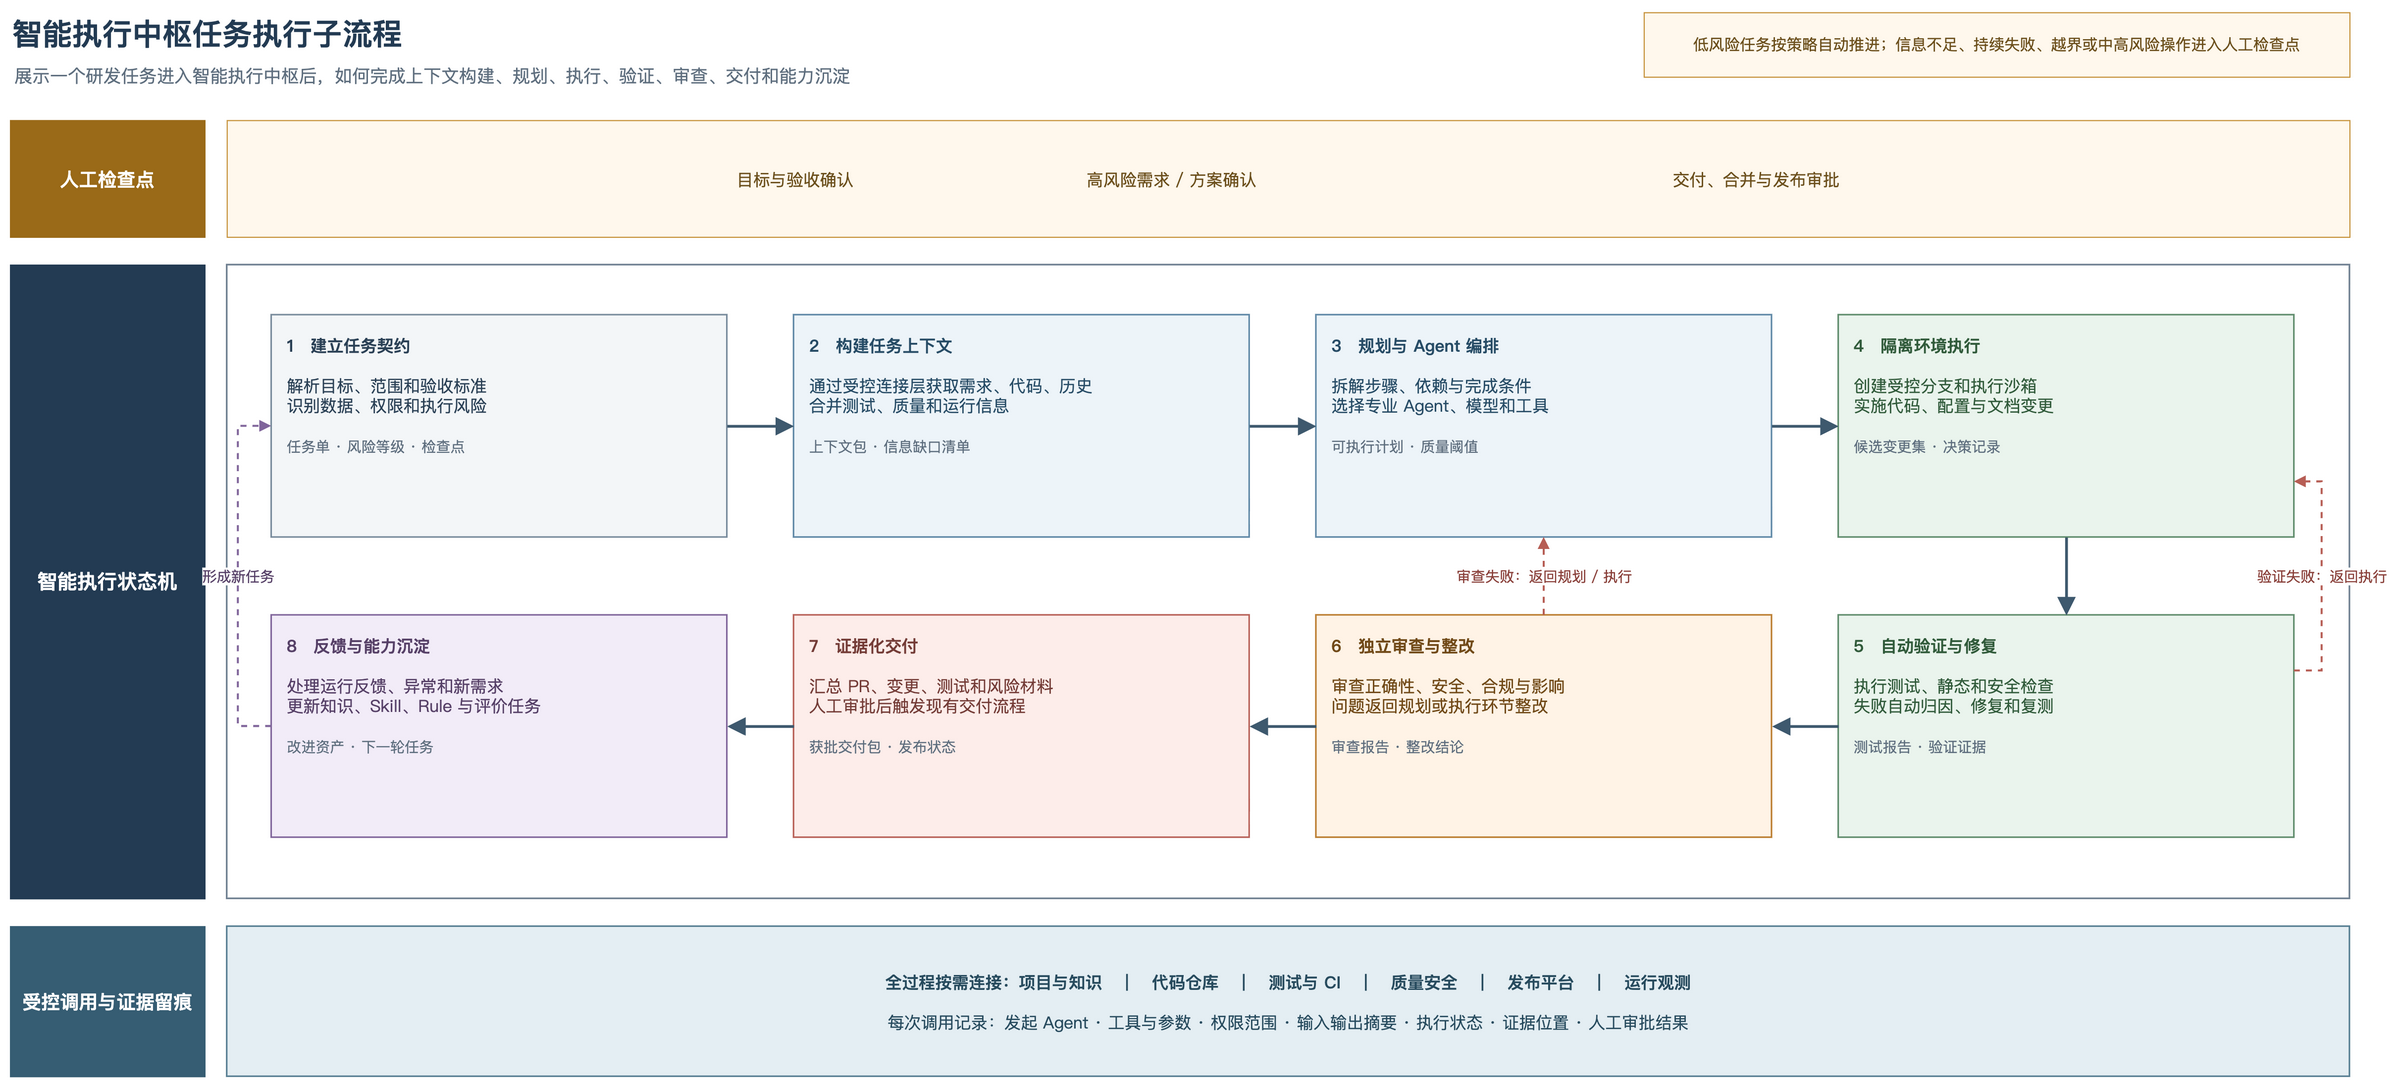

The diagram above was exported from draw.io. Its source (the exported page's mxGraphModel, read from the mxfile embedded in the PNG):
<mxGraphModel dx="1700" dy="850" grid="1" gridSize="10" guides="1" tooltips="1" connect="1" arrows="1" fold="1" page="1" pageScale="1" pageWidth="2200" pageHeight="1050" math="0" shadow="0" background="#FFFFFF">
  <root>
    <mxCell id="0" />
    <mxCell id="1" parent="0" />
    <mxCell id="title" value="智能执行中枢任务执行子流程" style="text;html=1;align=left;verticalAlign=middle;fontFamily=Microsoft YaHei;fontSize=27;fontStyle=1;fontColor=#233B53;" vertex="1" parent="1">
      <mxGeometry x="45" y="25" width="800" height="44" as="geometry" />
    </mxCell>
    <mxCell id="subtitle" value="展示一个研发任务进入智能执行中枢后，如何完成上下文构建、规划、执行、验证、审查、交付和能力沉淀" style="text;html=1;align=left;verticalAlign=middle;fontFamily=Microsoft YaHei;fontSize=16;fontColor=#5F6F7F;" vertex="1" parent="1">
      <mxGeometry x="47" y="70" width="1600" height="30" as="geometry" />
    </mxCell>
    <mxCell id="note" value="低风险任务按策略自动推进；信息不足、持续失败、越界或中高风险操作进入人工检查点" style="rounded=0;whiteSpace=wrap;html=1;fillColor=#FFF8ED;strokeColor=#C6923A;fontFamily=Microsoft YaHei;fontColor=#6C501D;fontSize=14;align=center;verticalAlign=middle;" vertex="1" parent="1">
      <mxGeometry x="1515" y="28" width="635" height="58" as="geometry" />
    </mxCell>
    <mxCell id="human-label" value="人工检查点" style="rounded=0;whiteSpace=wrap;html=1;fillColor=#9A6A18;strokeColor=#9A6A18;fontFamily=Microsoft YaHei;fontColor=#FFFFFF;fontSize=17;fontStyle=1;align=center;verticalAlign=middle;" vertex="1" parent="1">
      <mxGeometry x="45" y="125" width="175" height="105" as="geometry" />
    </mxCell>
    <mxCell id="human-band" value="目标与验收确认　　　　　　　　　　　　　　高风险需求 / 方案确认　　　　　　　　　　　　　　　　　　　　　　　　　交付、合并与发布审批" style="rounded=0;whiteSpace=wrap;html=1;fillColor=#FFF8ED;strokeColor=#C6923A;fontFamily=Microsoft YaHei;fontColor=#6C501D;fontSize=15;align=center;verticalAlign=middle;" vertex="1" parent="1">
      <mxGeometry x="240" y="125" width="1910" height="105" as="geometry" />
    </mxCell>
    <mxCell id="execution-label" value="智能执行状态机" style="rounded=0;whiteSpace=wrap;html=1;fillColor=#233B53;strokeColor=#233B53;fontFamily=Microsoft YaHei;fontColor=#FFFFFF;fontSize=18;fontStyle=1;align=center;verticalAlign=middle;" vertex="1" parent="1">
      <mxGeometry x="45" y="255" width="175" height="570" as="geometry" />
    </mxCell>
    <mxCell id="execution-band" value="" style="rounded=0;whiteSpace=wrap;html=1;fillColor=#FFFFFF;strokeColor=#6E7F90;strokeWidth=1.5;" vertex="1" parent="1">
      <mxGeometry x="240" y="255" width="1910" height="570" as="geometry" />
    </mxCell>
    <mxCell id="s1" value="&lt;b&gt;1　建立任务契约&lt;/b&gt;&lt;br&gt;&lt;br&gt;解析目标、范围和验收标准&lt;br&gt;识别数据、权限和执行风险&lt;br&gt;&lt;br&gt;&lt;font style=&quot;font-size:13px;color:#5F6F7F&quot;&gt;任务单 · 风险等级 · 检查点&lt;/font&gt;" style="rounded=0;whiteSpace=wrap;html=1;fillColor=#F3F6F8;strokeColor=#788B9C;strokeWidth=1.4;fontFamily=Microsoft YaHei;fontColor=#2B4156;fontSize=15;align=left;verticalAlign=top;spacing=14;" vertex="1" parent="1">
      <mxGeometry x="280" y="300" width="410" height="200" as="geometry" />
    </mxCell>
    <mxCell id="s2" value="&lt;b&gt;2　构建任务上下文&lt;/b&gt;&lt;br&gt;&lt;br&gt;通过受控连接层获取需求、代码、历史&lt;br&gt;合并测试、质量和运行信息&lt;br&gt;&lt;br&gt;&lt;font style=&quot;font-size:13px;color:#5F6F7F&quot;&gt;上下文包 · 信息缺口清单&lt;/font&gt;" style="rounded=0;whiteSpace=wrap;html=1;fillColor=#EDF4F9;strokeColor=#5C86A5;strokeWidth=1.4;fontFamily=Microsoft YaHei;fontColor=#274C66;fontSize=15;align=left;verticalAlign=top;spacing=14;" vertex="1" parent="1">
      <mxGeometry x="750" y="300" width="410" height="200" as="geometry" />
    </mxCell>
    <mxCell id="s3" value="&lt;b&gt;3　规划与 Agent 编排&lt;/b&gt;&lt;br&gt;&lt;br&gt;拆解步骤、依赖与完成条件&lt;br&gt;选择专业 Agent、模型和工具&lt;br&gt;&lt;br&gt;&lt;font style=&quot;font-size:13px;color:#5F6F7F&quot;&gt;可执行计划 · 质量阈值&lt;/font&gt;" style="rounded=0;whiteSpace=wrap;html=1;fillColor=#EDF4F9;strokeColor=#5C86A5;strokeWidth=1.4;fontFamily=Microsoft YaHei;fontColor=#274C66;fontSize=15;align=left;verticalAlign=top;spacing=14;" vertex="1" parent="1">
      <mxGeometry x="1220" y="300" width="410" height="200" as="geometry" />
    </mxCell>
    <mxCell id="s4" value="&lt;b&gt;4　隔离环境执行&lt;/b&gt;&lt;br&gt;&lt;br&gt;创建受控分支和执行沙箱&lt;br&gt;实施代码、配置与文档变更&lt;br&gt;&lt;br&gt;&lt;font style=&quot;font-size:13px;color:#5F6F7F&quot;&gt;候选变更集 · 决策记录&lt;/font&gt;" style="rounded=0;whiteSpace=wrap;html=1;fillColor=#EAF4ED;strokeColor=#5E8B6B;strokeWidth=1.4;fontFamily=Microsoft YaHei;fontColor=#315B3B;fontSize=15;align=left;verticalAlign=top;spacing=14;" vertex="1" parent="1">
      <mxGeometry x="1690" y="300" width="410" height="200" as="geometry" />
    </mxCell>
    <mxCell id="s5" value="&lt;b&gt;5　自动验证与修复&lt;/b&gt;&lt;br&gt;&lt;br&gt;执行测试、静态和安全检查&lt;br&gt;失败自动归因、修复和复测&lt;br&gt;&lt;br&gt;&lt;font style=&quot;font-size:13px;color:#5F6F7F&quot;&gt;测试报告 · 验证证据&lt;/font&gt;" style="rounded=0;whiteSpace=wrap;html=1;fillColor=#EAF4ED;strokeColor=#5E8B6B;strokeWidth=1.4;fontFamily=Microsoft YaHei;fontColor=#315B3B;fontSize=15;align=left;verticalAlign=top;spacing=14;" vertex="1" parent="1">
      <mxGeometry x="1690" y="570" width="410" height="200" as="geometry" />
    </mxCell>
    <mxCell id="s6" value="&lt;b&gt;6　独立审查与整改&lt;/b&gt;&lt;br&gt;&lt;br&gt;审查正确性、安全、合规与影响&lt;br&gt;问题返回规划或执行环节整改&lt;br&gt;&lt;br&gt;&lt;font style=&quot;font-size:13px;color:#5F6F7F&quot;&gt;审查报告 · 整改结论&lt;/font&gt;" style="rounded=0;whiteSpace=wrap;html=1;fillColor=#FFF3E6;strokeColor=#BA7B2C;strokeWidth=1.4;fontFamily=Microsoft YaHei;fontColor=#714A18;fontSize=15;align=left;verticalAlign=top;spacing=14;" vertex="1" parent="1">
      <mxGeometry x="1220" y="570" width="410" height="200" as="geometry" />
    </mxCell>
    <mxCell id="s7" value="&lt;b&gt;7　证据化交付&lt;/b&gt;&lt;br&gt;&lt;br&gt;汇总 PR、变更、测试和风险材料&lt;br&gt;人工审批后触发现有交付流程&lt;br&gt;&lt;br&gt;&lt;font style=&quot;font-size:13px;color:#5F6F7F&quot;&gt;获批交付包 · 发布状态&lt;/font&gt;" style="rounded=0;whiteSpace=wrap;html=1;fillColor=#FDEDEA;strokeColor=#B75E55;strokeWidth=1.4;fontFamily=Microsoft YaHei;fontColor=#743C37;fontSize=15;align=left;verticalAlign=top;spacing=14;" vertex="1" parent="1">
      <mxGeometry x="750" y="570" width="410" height="200" as="geometry" />
    </mxCell>
    <mxCell id="s8" value="&lt;b&gt;8　反馈与能力沉淀&lt;/b&gt;&lt;br&gt;&lt;br&gt;处理运行反馈、异常和新需求&lt;br&gt;更新知识、Skill、Rule 与评价任务&lt;br&gt;&lt;br&gt;&lt;font style=&quot;font-size:13px;color:#5F6F7F&quot;&gt;改进资产 · 下一轮任务&lt;/font&gt;" style="rounded=0;whiteSpace=wrap;html=1;fillColor=#F2ECF8;strokeColor=#80659B;strokeWidth=1.4;fontFamily=Microsoft YaHei;fontColor=#574168;fontSize=15;align=left;verticalAlign=top;spacing=14;" vertex="1" parent="1">
      <mxGeometry x="280" y="570" width="410" height="200" as="geometry" />
    </mxCell>
    <mxCell id="e12" style="edgeStyle=orthogonalEdgeStyle;rounded=0;html=1;strokeColor=#3E596E;strokeWidth=2.5;endArrow=block;endFill=1;endSize=10;exitX=1;exitY=0.5;entryX=0;entryY=0.5;" edge="1" parent="1" source="s1" target="s2">
      <mxGeometry relative="1" as="geometry" />
    </mxCell>
    <mxCell id="e23" style="edgeStyle=orthogonalEdgeStyle;rounded=0;html=1;strokeColor=#3E596E;strokeWidth=2.5;endArrow=block;endFill=1;endSize=10;exitX=1;exitY=0.5;entryX=0;entryY=0.5;" edge="1" parent="1" source="s2" target="s3">
      <mxGeometry relative="1" as="geometry" />
    </mxCell>
    <mxCell id="e34" style="edgeStyle=orthogonalEdgeStyle;rounded=0;html=1;strokeColor=#3E596E;strokeWidth=2.5;endArrow=block;endFill=1;endSize=10;exitX=1;exitY=0.5;entryX=0;entryY=0.5;" edge="1" parent="1" source="s3" target="s4">
      <mxGeometry relative="1" as="geometry" />
    </mxCell>
    <mxCell id="e45" style="edgeStyle=orthogonalEdgeStyle;rounded=0;html=1;strokeColor=#3E596E;strokeWidth=2.5;endArrow=block;endFill=1;endSize=10;exitX=0.5;exitY=1;entryX=0.5;entryY=0;" edge="1" parent="1" source="s4" target="s5">
      <mxGeometry relative="1" as="geometry" />
    </mxCell>
    <mxCell id="e56" style="edgeStyle=orthogonalEdgeStyle;rounded=0;html=1;strokeColor=#3E596E;strokeWidth=2.5;endArrow=block;endFill=1;endSize=10;exitX=0;exitY=0.5;entryX=1;entryY=0.5;" edge="1" parent="1" source="s5" target="s6">
      <mxGeometry relative="1" as="geometry" />
    </mxCell>
    <mxCell id="e67" style="edgeStyle=orthogonalEdgeStyle;rounded=0;html=1;strokeColor=#3E596E;strokeWidth=2.5;endArrow=block;endFill=1;endSize=10;exitX=0;exitY=0.5;entryX=1;entryY=0.5;" edge="1" parent="1" source="s6" target="s7">
      <mxGeometry relative="1" as="geometry" />
    </mxCell>
    <mxCell id="e78" style="edgeStyle=orthogonalEdgeStyle;rounded=0;html=1;strokeColor=#3E596E;strokeWidth=2.5;endArrow=block;endFill=1;endSize=10;exitX=0;exitY=0.5;entryX=1;entryY=0.5;" edge="1" parent="1" source="s7" target="s8">
      <mxGeometry relative="1" as="geometry" />
    </mxCell>
    <mxCell id="cycle" value="形成新任务" style="edgeStyle=orthogonalEdgeStyle;rounded=0;html=1;strokeColor=#80659B;strokeWidth=1.8;dashed=1;endArrow=block;endFill=1;exitX=0;exitY=0.5;entryX=0;entryY=0.5;fontFamily=Microsoft YaHei;fontColor=#574168;fontSize=13;labelBackgroundColor=#FFFFFF;" edge="1" parent="1" source="s8" target="s1">
      <mxGeometry relative="1" as="geometry">
        <Array as="points">
          <mxPoint x="250" y="670" />
          <mxPoint x="250" y="400" />
        </Array>
      </mxGeometry>
    </mxCell>
    <mxCell id="repair" value="验证失败：返回执行" style="edgeStyle=orthogonalEdgeStyle;rounded=0;html=1;strokeColor=#B75E55;strokeWidth=1.8;dashed=1;endArrow=block;endFill=1;exitX=1;exitY=0.25;entryX=1;entryY=0.75;fontFamily=Microsoft YaHei;fontColor=#8A403A;fontSize=13;labelBackgroundColor=#FFFFFF;" edge="1" parent="1" source="s5" target="s4">
      <mxGeometry relative="1" as="geometry">
        <Array as="points">
          <mxPoint x="2125" y="620" />
          <mxPoint x="2125" y="450" />
        </Array>
      </mxGeometry>
    </mxCell>
    <mxCell id="review-back" value="审查失败：返回规划 / 执行" style="edgeStyle=orthogonalEdgeStyle;rounded=0;html=1;strokeColor=#B75E55;strokeWidth=1.8;dashed=1;endArrow=block;endFill=1;exitX=0.5;exitY=0;entryX=0.5;entryY=1;fontFamily=Microsoft YaHei;fontColor=#8A403A;fontSize=13;labelBackgroundColor=#FFFFFF;" edge="1" parent="1" source="s6" target="s3">
      <mxGeometry relative="1" as="geometry" />
    </mxCell>
    <mxCell id="connection-label" value="受控调用与证据留痕" style="rounded=0;whiteSpace=wrap;html=1;fillColor=#365D73;strokeColor=#365D73;fontFamily=Microsoft YaHei;fontColor=#FFFFFF;fontSize=17;fontStyle=1;align=center;verticalAlign=middle;" vertex="1" parent="1">
      <mxGeometry x="45" y="850" width="175" height="135" as="geometry" />
    </mxCell>
    <mxCell id="connection" value="&lt;b&gt;全过程按需连接：项目与知识　｜　代码仓库　｜　测试与 CI　｜　质量安全　｜　发布平台　｜　运行观测&lt;/b&gt;&lt;br&gt;&lt;br&gt;每次调用记录：发起 Agent · 工具与参数 · 权限范围 · 输入输出摘要 · 执行状态 · 证据位置 · 人工审批结果" style="rounded=0;whiteSpace=wrap;html=1;fillColor=#E4EEF3;strokeColor=#557D91;strokeWidth=1.4;fontFamily=Microsoft YaHei;fontColor=#274B5E;fontSize=15;align=center;verticalAlign=middle;spacing=12;" vertex="1" parent="1">
      <mxGeometry x="240" y="850" width="1910" height="135" as="geometry" />
    </mxCell>
  </root>
</mxGraphModel>